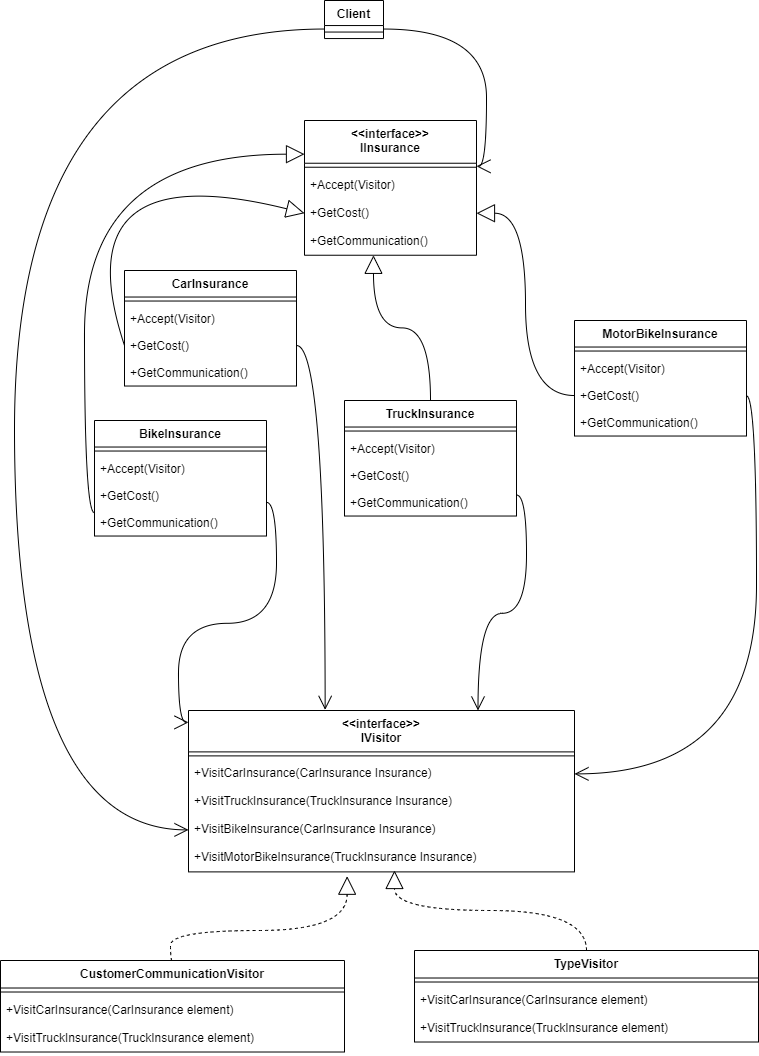

The diagram above was exported from draw.io. Its source (the exported page's mxGraphModel, read from the mxfile embedded in the PNG):
<mxGraphModel dx="1209" dy="544" grid="1" gridSize="10" guides="1" tooltips="1" connect="1" arrows="1" fold="1" page="1" pageScale="1" pageWidth="827" pageHeight="1169" math="0" shadow="0">
  <root>
    <mxCell id="0" />
    <mxCell id="1" parent="0" />
    <mxCell id="WuscU9k3cH_8bhbDONC5-105" value="Client" style="swimlane;fontStyle=1;align=center;verticalAlign=top;childLayout=stackLayout;horizontal=1;startSize=25.045454025268555;horizontalStack=0;resizeParent=1;resizeParentMax=0;resizeLast=0;collapsible=0;marginBottom=0;" parent="1" vertex="1">
      <mxGeometry x="370" y="20" width="59" height="38.045454025268555" as="geometry" />
    </mxCell>
    <mxCell id="WuscU9k3cH_8bhbDONC5-106" style="line;strokeWidth=1;fillColor=none;align=left;verticalAlign=middle;spacingTop=-1;spacingLeft=3;spacingRight=3;rotatable=0;labelPosition=right;points=[];portConstraint=eastwest;strokeColor=inherit;" parent="WuscU9k3cH_8bhbDONC5-105" vertex="1">
      <mxGeometry y="25.045454025268555" width="59" height="13" as="geometry" />
    </mxCell>
    <mxCell id="WuscU9k3cH_8bhbDONC5-107" value="&lt;&lt;interface&gt;&gt;&#10;IVisitor" style="swimlane;fontStyle=1;align=center;verticalAlign=top;childLayout=stackLayout;horizontal=1;startSize=41.38636016845703;horizontalStack=0;resizeParent=1;resizeParentMax=0;resizeLast=0;collapsible=0;marginBottom=0;" parent="1" vertex="1">
      <mxGeometry x="234" y="730" width="386" height="161.38636016845703" as="geometry" />
    </mxCell>
    <mxCell id="WuscU9k3cH_8bhbDONC5-108" style="line;strokeWidth=1;fillColor=none;align=left;verticalAlign=middle;spacingTop=-1;spacingLeft=3;spacingRight=3;rotatable=0;labelPosition=right;points=[];portConstraint=eastwest;strokeColor=inherit;" parent="WuscU9k3cH_8bhbDONC5-107" vertex="1">
      <mxGeometry y="41.38636016845703" width="386" height="8" as="geometry" />
    </mxCell>
    <mxCell id="WuscU9k3cH_8bhbDONC5-109" value="+VisitCarInsurance(CarInsurance Insurance)" style="text;strokeColor=none;fillColor=none;align=left;verticalAlign=top;spacingLeft=4;spacingRight=4;overflow=hidden;rotatable=0;points=[[0,0.5],[1,0.5]];portConstraint=eastwest;" parent="WuscU9k3cH_8bhbDONC5-107" vertex="1">
      <mxGeometry y="49.38636016845703" width="386" height="28" as="geometry" />
    </mxCell>
    <mxCell id="WuscU9k3cH_8bhbDONC5-110" value="+VisitTruckInsurance(TruckInsurance Insurance)" style="text;strokeColor=none;fillColor=none;align=left;verticalAlign=top;spacingLeft=4;spacingRight=4;overflow=hidden;rotatable=0;points=[[0,0.5],[1,0.5]];portConstraint=eastwest;" parent="WuscU9k3cH_8bhbDONC5-107" vertex="1">
      <mxGeometry y="77.38636016845703" width="386" height="28" as="geometry" />
    </mxCell>
    <mxCell id="WuscU9k3cH_8bhbDONC5-111" value="+VisitBikeInsurance(CarInsurance Insurance)" style="text;strokeColor=none;fillColor=none;align=left;verticalAlign=top;spacingLeft=4;spacingRight=4;overflow=hidden;rotatable=0;points=[[0,0.5],[1,0.5]];portConstraint=eastwest;" parent="WuscU9k3cH_8bhbDONC5-107" vertex="1">
      <mxGeometry y="105.38636016845703" width="386" height="28" as="geometry" />
    </mxCell>
    <mxCell id="WuscU9k3cH_8bhbDONC5-112" value="+VisitMotorBikeInsurance(TruckInsurance Insurance)" style="text;strokeColor=none;fillColor=none;align=left;verticalAlign=top;spacingLeft=4;spacingRight=4;overflow=hidden;rotatable=0;points=[[0,0.5],[1,0.5]];portConstraint=eastwest;" parent="WuscU9k3cH_8bhbDONC5-107" vertex="1">
      <mxGeometry y="133.38636016845703" width="386" height="28" as="geometry" />
    </mxCell>
    <mxCell id="WuscU9k3cH_8bhbDONC5-113" value="&lt;&lt;interface&gt;&gt;&#10;IInsurance" style="swimlane;fontStyle=1;align=center;verticalAlign=top;childLayout=stackLayout;horizontal=1;startSize=42.73636322021484;horizontalStack=0;resizeParent=1;resizeParentMax=0;resizeLast=0;collapsible=0;marginBottom=0;" parent="1" vertex="1">
      <mxGeometry x="350" y="140" width="172" height="134.73636322021486" as="geometry" />
    </mxCell>
    <mxCell id="WuscU9k3cH_8bhbDONC5-114" style="line;strokeWidth=1;fillColor=none;align=left;verticalAlign=middle;spacingTop=-1;spacingLeft=3;spacingRight=3;rotatable=0;labelPosition=right;points=[];portConstraint=eastwest;strokeColor=inherit;" parent="WuscU9k3cH_8bhbDONC5-113" vertex="1">
      <mxGeometry y="42.73636322021484" width="172" height="8" as="geometry" />
    </mxCell>
    <mxCell id="WuscU9k3cH_8bhbDONC5-115" value="+Accept(Visitor)" style="text;strokeColor=none;fillColor=none;align=left;verticalAlign=top;spacingLeft=4;spacingRight=4;overflow=hidden;rotatable=0;points=[[0,0.5],[1,0.5]];portConstraint=eastwest;" parent="WuscU9k3cH_8bhbDONC5-113" vertex="1">
      <mxGeometry y="50.73636322021484" width="172" height="28" as="geometry" />
    </mxCell>
    <mxCell id="WuscU9k3cH_8bhbDONC5-116" value="+GetCost()" style="text;strokeColor=none;fillColor=none;align=left;verticalAlign=top;spacingLeft=4;spacingRight=4;overflow=hidden;rotatable=0;points=[[0,0.5],[1,0.5]];portConstraint=eastwest;" parent="WuscU9k3cH_8bhbDONC5-113" vertex="1">
      <mxGeometry y="78.73636322021484" width="172" height="28" as="geometry" />
    </mxCell>
    <mxCell id="WuscU9k3cH_8bhbDONC5-117" value="+GetCommunication()" style="text;strokeColor=none;fillColor=none;align=left;verticalAlign=top;spacingLeft=4;spacingRight=4;overflow=hidden;rotatable=0;points=[[0,0.5],[1,0.5]];portConstraint=eastwest;" parent="WuscU9k3cH_8bhbDONC5-113" vertex="1">
      <mxGeometry y="106.73636322021484" width="172" height="28" as="geometry" />
    </mxCell>
    <mxCell id="WuscU9k3cH_8bhbDONC5-118" value="TruckInsurance" style="swimlane;fontStyle=1;align=center;verticalAlign=top;childLayout=stackLayout;horizontal=1;startSize=26.525249905056423;horizontalStack=0;resizeParent=1;resizeParentMax=0;resizeLast=0;collapsible=0;marginBottom=0;" parent="1" vertex="1">
      <mxGeometry x="390" y="420" width="172" height="115.52524990505643" as="geometry" />
    </mxCell>
    <mxCell id="WuscU9k3cH_8bhbDONC5-119" style="line;strokeWidth=1;fillColor=none;align=left;verticalAlign=middle;spacingTop=-1;spacingLeft=3;spacingRight=3;rotatable=0;labelPosition=right;points=[];portConstraint=eastwest;strokeColor=inherit;" parent="WuscU9k3cH_8bhbDONC5-118" vertex="1">
      <mxGeometry y="26.525249905056423" width="172" height="8" as="geometry" />
    </mxCell>
    <mxCell id="WuscU9k3cH_8bhbDONC5-120" value="+Accept(Visitor)" style="text;strokeColor=none;fillColor=none;align=left;verticalAlign=top;spacingLeft=4;spacingRight=4;overflow=hidden;rotatable=0;points=[[0,0.5],[1,0.5]];portConstraint=eastwest;" parent="WuscU9k3cH_8bhbDONC5-118" vertex="1">
      <mxGeometry y="34.52524990505643" width="172" height="27" as="geometry" />
    </mxCell>
    <mxCell id="WuscU9k3cH_8bhbDONC5-121" value="+GetCost()" style="text;strokeColor=none;fillColor=none;align=left;verticalAlign=top;spacingLeft=4;spacingRight=4;overflow=hidden;rotatable=0;points=[[0,0.5],[1,0.5]];portConstraint=eastwest;" parent="WuscU9k3cH_8bhbDONC5-118" vertex="1">
      <mxGeometry y="61.52524990505643" width="172" height="27" as="geometry" />
    </mxCell>
    <mxCell id="WuscU9k3cH_8bhbDONC5-122" value="+GetCommunication()" style="text;strokeColor=none;fillColor=none;align=left;verticalAlign=top;spacingLeft=4;spacingRight=4;overflow=hidden;rotatable=0;points=[[0,0.5],[1,0.5]];portConstraint=eastwest;" parent="WuscU9k3cH_8bhbDONC5-118" vertex="1">
      <mxGeometry y="88.52524990505643" width="172" height="27" as="geometry" />
    </mxCell>
    <mxCell id="WuscU9k3cH_8bhbDONC5-123" value="CarInsurance" style="swimlane;fontStyle=1;align=center;verticalAlign=top;childLayout=stackLayout;horizontal=1;startSize=26.525249905056423;horizontalStack=0;resizeParent=1;resizeParentMax=0;resizeLast=0;collapsible=0;marginBottom=0;" parent="1" vertex="1">
      <mxGeometry x="170" y="290" width="172" height="115.52524990505643" as="geometry" />
    </mxCell>
    <mxCell id="WuscU9k3cH_8bhbDONC5-124" style="line;strokeWidth=1;fillColor=none;align=left;verticalAlign=middle;spacingTop=-1;spacingLeft=3;spacingRight=3;rotatable=0;labelPosition=right;points=[];portConstraint=eastwest;strokeColor=inherit;" parent="WuscU9k3cH_8bhbDONC5-123" vertex="1">
      <mxGeometry y="26.525249905056423" width="172" height="8" as="geometry" />
    </mxCell>
    <mxCell id="WuscU9k3cH_8bhbDONC5-125" value="+Accept(Visitor)" style="text;strokeColor=none;fillColor=none;align=left;verticalAlign=top;spacingLeft=4;spacingRight=4;overflow=hidden;rotatable=0;points=[[0,0.5],[1,0.5]];portConstraint=eastwest;" parent="WuscU9k3cH_8bhbDONC5-123" vertex="1">
      <mxGeometry y="34.52524990505643" width="172" height="27" as="geometry" />
    </mxCell>
    <mxCell id="WuscU9k3cH_8bhbDONC5-126" value="+GetCost()" style="text;strokeColor=none;fillColor=none;align=left;verticalAlign=top;spacingLeft=4;spacingRight=4;overflow=hidden;rotatable=0;points=[[0,0.5],[1,0.5]];portConstraint=eastwest;" parent="WuscU9k3cH_8bhbDONC5-123" vertex="1">
      <mxGeometry y="61.52524990505643" width="172" height="27" as="geometry" />
    </mxCell>
    <mxCell id="WuscU9k3cH_8bhbDONC5-127" value="+GetCommunication()" style="text;strokeColor=none;fillColor=none;align=left;verticalAlign=top;spacingLeft=4;spacingRight=4;overflow=hidden;rotatable=0;points=[[0,0.5],[1,0.5]];portConstraint=eastwest;" parent="WuscU9k3cH_8bhbDONC5-123" vertex="1">
      <mxGeometry y="88.52524990505643" width="172" height="27" as="geometry" />
    </mxCell>
    <mxCell id="WuscU9k3cH_8bhbDONC5-128" value="MotorBikeInsurance" style="swimlane;fontStyle=1;align=center;verticalAlign=top;childLayout=stackLayout;horizontal=1;startSize=26.525249905056423;horizontalStack=0;resizeParent=1;resizeParentMax=0;resizeLast=0;collapsible=0;marginBottom=0;" parent="1" vertex="1">
      <mxGeometry x="620" y="340" width="172" height="115.52524990505643" as="geometry" />
    </mxCell>
    <mxCell id="WuscU9k3cH_8bhbDONC5-129" style="line;strokeWidth=1;fillColor=none;align=left;verticalAlign=middle;spacingTop=-1;spacingLeft=3;spacingRight=3;rotatable=0;labelPosition=right;points=[];portConstraint=eastwest;strokeColor=inherit;" parent="WuscU9k3cH_8bhbDONC5-128" vertex="1">
      <mxGeometry y="26.525249905056423" width="172" height="8" as="geometry" />
    </mxCell>
    <mxCell id="WuscU9k3cH_8bhbDONC5-130" value="+Accept(Visitor)" style="text;strokeColor=none;fillColor=none;align=left;verticalAlign=top;spacingLeft=4;spacingRight=4;overflow=hidden;rotatable=0;points=[[0,0.5],[1,0.5]];portConstraint=eastwest;" parent="WuscU9k3cH_8bhbDONC5-128" vertex="1">
      <mxGeometry y="34.52524990505643" width="172" height="27" as="geometry" />
    </mxCell>
    <mxCell id="WuscU9k3cH_8bhbDONC5-131" value="+GetCost()" style="text;strokeColor=none;fillColor=none;align=left;verticalAlign=top;spacingLeft=4;spacingRight=4;overflow=hidden;rotatable=0;points=[[0,0.5],[1,0.5]];portConstraint=eastwest;" parent="WuscU9k3cH_8bhbDONC5-128" vertex="1">
      <mxGeometry y="61.52524990505643" width="172" height="27" as="geometry" />
    </mxCell>
    <mxCell id="WuscU9k3cH_8bhbDONC5-132" value="+GetCommunication()" style="text;strokeColor=none;fillColor=none;align=left;verticalAlign=top;spacingLeft=4;spacingRight=4;overflow=hidden;rotatable=0;points=[[0,0.5],[1,0.5]];portConstraint=eastwest;" parent="WuscU9k3cH_8bhbDONC5-128" vertex="1">
      <mxGeometry y="88.52524990505643" width="172" height="27" as="geometry" />
    </mxCell>
    <mxCell id="WuscU9k3cH_8bhbDONC5-133" value="BikeInsurance" style="swimlane;fontStyle=1;align=center;verticalAlign=top;childLayout=stackLayout;horizontal=1;startSize=26.525249905056423;horizontalStack=0;resizeParent=1;resizeParentMax=0;resizeLast=0;collapsible=0;marginBottom=0;" parent="1" vertex="1">
      <mxGeometry x="140" y="440" width="172" height="115.52524990505643" as="geometry" />
    </mxCell>
    <mxCell id="WuscU9k3cH_8bhbDONC5-134" style="line;strokeWidth=1;fillColor=none;align=left;verticalAlign=middle;spacingTop=-1;spacingLeft=3;spacingRight=3;rotatable=0;labelPosition=right;points=[];portConstraint=eastwest;strokeColor=inherit;" parent="WuscU9k3cH_8bhbDONC5-133" vertex="1">
      <mxGeometry y="26.525249905056423" width="172" height="8" as="geometry" />
    </mxCell>
    <mxCell id="WuscU9k3cH_8bhbDONC5-135" value="+Accept(Visitor)" style="text;strokeColor=none;fillColor=none;align=left;verticalAlign=top;spacingLeft=4;spacingRight=4;overflow=hidden;rotatable=0;points=[[0,0.5],[1,0.5]];portConstraint=eastwest;" parent="WuscU9k3cH_8bhbDONC5-133" vertex="1">
      <mxGeometry y="34.52524990505643" width="172" height="27" as="geometry" />
    </mxCell>
    <mxCell id="WuscU9k3cH_8bhbDONC5-136" value="+GetCost()" style="text;strokeColor=none;fillColor=none;align=left;verticalAlign=top;spacingLeft=4;spacingRight=4;overflow=hidden;rotatable=0;points=[[0,0.5],[1,0.5]];portConstraint=eastwest;" parent="WuscU9k3cH_8bhbDONC5-133" vertex="1">
      <mxGeometry y="61.52524990505643" width="172" height="27" as="geometry" />
    </mxCell>
    <mxCell id="WuscU9k3cH_8bhbDONC5-137" value="+GetCommunication()" style="text;strokeColor=none;fillColor=none;align=left;verticalAlign=top;spacingLeft=4;spacingRight=4;overflow=hidden;rotatable=0;points=[[0,0.5],[1,0.5]];portConstraint=eastwest;" parent="WuscU9k3cH_8bhbDONC5-133" vertex="1">
      <mxGeometry y="88.52524990505643" width="172" height="27" as="geometry" />
    </mxCell>
    <mxCell id="WuscU9k3cH_8bhbDONC5-138" value="TypeVisitor" style="swimlane;fontStyle=1;align=center;verticalAlign=top;childLayout=stackLayout;horizontal=1;startSize=27.50649152483259;horizontalStack=0;resizeParent=1;resizeParentMax=0;resizeLast=0;collapsible=0;marginBottom=0;" parent="1" vertex="1">
      <mxGeometry x="460" y="970" width="344" height="91.5064915248326" as="geometry" />
    </mxCell>
    <mxCell id="WuscU9k3cH_8bhbDONC5-139" style="line;strokeWidth=1;fillColor=none;align=left;verticalAlign=middle;spacingTop=-1;spacingLeft=3;spacingRight=3;rotatable=0;labelPosition=right;points=[];portConstraint=eastwest;strokeColor=inherit;" parent="WuscU9k3cH_8bhbDONC5-138" vertex="1">
      <mxGeometry y="27.50649152483259" width="344" height="8" as="geometry" />
    </mxCell>
    <mxCell id="WuscU9k3cH_8bhbDONC5-140" value="+VisitCarInsurance(CarInsurance element)" style="text;strokeColor=none;fillColor=none;align=left;verticalAlign=top;spacingLeft=4;spacingRight=4;overflow=hidden;rotatable=0;points=[[0,0.5],[1,0.5]];portConstraint=eastwest;" parent="WuscU9k3cH_8bhbDONC5-138" vertex="1">
      <mxGeometry y="35.50649152483259" width="344" height="28" as="geometry" />
    </mxCell>
    <mxCell id="WuscU9k3cH_8bhbDONC5-141" value="+VisitTruckInsurance(TruckInsurance element)" style="text;strokeColor=none;fillColor=none;align=left;verticalAlign=top;spacingLeft=4;spacingRight=4;overflow=hidden;rotatable=0;points=[[0,0.5],[1,0.5]];portConstraint=eastwest;" parent="WuscU9k3cH_8bhbDONC5-138" vertex="1">
      <mxGeometry y="63.50649152483259" width="344" height="28" as="geometry" />
    </mxCell>
    <mxCell id="WuscU9k3cH_8bhbDONC5-142" value="CustomerCommunicationVisitor" style="swimlane;fontStyle=1;align=center;verticalAlign=top;childLayout=stackLayout;horizontal=1;startSize=27.50649152483259;horizontalStack=0;resizeParent=1;resizeParentMax=0;resizeLast=0;collapsible=0;marginBottom=0;" parent="1" vertex="1">
      <mxGeometry x="46" y="980" width="344" height="91.5064915248326" as="geometry" />
    </mxCell>
    <mxCell id="WuscU9k3cH_8bhbDONC5-143" style="line;strokeWidth=1;fillColor=none;align=left;verticalAlign=middle;spacingTop=-1;spacingLeft=3;spacingRight=3;rotatable=0;labelPosition=right;points=[];portConstraint=eastwest;strokeColor=inherit;" parent="WuscU9k3cH_8bhbDONC5-142" vertex="1">
      <mxGeometry y="27.50649152483259" width="344" height="8" as="geometry" />
    </mxCell>
    <mxCell id="WuscU9k3cH_8bhbDONC5-144" value="+VisitCarInsurance(CarInsurance element)" style="text;strokeColor=none;fillColor=none;align=left;verticalAlign=top;spacingLeft=4;spacingRight=4;overflow=hidden;rotatable=0;points=[[0,0.5],[1,0.5]];portConstraint=eastwest;" parent="WuscU9k3cH_8bhbDONC5-142" vertex="1">
      <mxGeometry y="35.50649152483259" width="344" height="28" as="geometry" />
    </mxCell>
    <mxCell id="WuscU9k3cH_8bhbDONC5-145" value="+VisitTruckInsurance(TruckInsurance element)" style="text;strokeColor=none;fillColor=none;align=left;verticalAlign=top;spacingLeft=4;spacingRight=4;overflow=hidden;rotatable=0;points=[[0,0.5],[1,0.5]];portConstraint=eastwest;" parent="WuscU9k3cH_8bhbDONC5-142" vertex="1">
      <mxGeometry y="63.50649152483259" width="344" height="28" as="geometry" />
    </mxCell>
    <mxCell id="WuscU9k3cH_8bhbDONC5-146" value="" style="curved=1;dashed=1;startArrow=none;endArrow=block;endSize=16;endFill=0;exitX=0.5;exitY=0;rounded=0;edgeStyle=orthogonalEdgeStyle;exitDx=0;exitDy=0;" parent="1" source="WuscU9k3cH_8bhbDONC5-138" edge="1">
      <mxGeometry relative="1" as="geometry">
        <mxPoint x="440" y="890" as="targetPoint" />
      </mxGeometry>
    </mxCell>
    <mxCell id="WuscU9k3cH_8bhbDONC5-147" value="" style="curved=1;dashed=1;startArrow=none;endArrow=block;endSize=16;endFill=0;exitX=0.5;exitY=0;entryX=0.411;entryY=1.155;rounded=0;edgeStyle=orthogonalEdgeStyle;entryDx=0;entryDy=0;entryPerimeter=0;exitDx=0;exitDy=0;" parent="1" source="WuscU9k3cH_8bhbDONC5-142" target="WuscU9k3cH_8bhbDONC5-112" edge="1">
      <mxGeometry relative="1" as="geometry">
        <Array as="points">
          <mxPoint x="216" y="950" />
          <mxPoint x="393" y="950" />
        </Array>
      </mxGeometry>
    </mxCell>
    <mxCell id="WuscU9k3cH_8bhbDONC5-148" value="" style="curved=1;startArrow=none;endArrow=open;endSize=12;entryX=1.0021636430607286;entryY=0.33892633445764736;rounded=0;edgeStyle=orthogonalEdgeStyle;exitX=1;exitY=0.75;exitDx=0;exitDy=0;" parent="1" source="WuscU9k3cH_8bhbDONC5-105" target="WuscU9k3cH_8bhbDONC5-113" edge="1">
      <mxGeometry relative="1" as="geometry">
        <mxPoint x="450" y="50" as="sourcePoint" />
      </mxGeometry>
    </mxCell>
    <mxCell id="WuscU9k3cH_8bhbDONC5-149" value="" style="curved=1;startArrow=none;endArrow=open;endSize=12;entryX=0;entryY=0.5;rounded=0;edgeStyle=orthogonalEdgeStyle;entryDx=0;entryDy=0;exitX=0;exitY=0.75;exitDx=0;exitDy=0;" parent="1" source="WuscU9k3cH_8bhbDONC5-105" target="WuscU9k3cH_8bhbDONC5-111" edge="1">
      <mxGeometry relative="1" as="geometry">
        <Array as="points">
          <mxPoint x="60" y="49" />
          <mxPoint x="60" y="849" />
        </Array>
        <mxPoint x="340" y="80" as="sourcePoint" />
      </mxGeometry>
    </mxCell>
    <mxCell id="WuscU9k3cH_8bhbDONC5-150" value="" style="startArrow=none;endArrow=block;endSize=16;endFill=0;exitX=0.5;exitY=0;rounded=0;exitDx=0;exitDy=0;edgeStyle=orthogonalEdgeStyle;entryX=0.401;entryY=1.003;entryDx=0;entryDy=0;entryPerimeter=0;curved=1;" parent="1" source="WuscU9k3cH_8bhbDONC5-118" target="WuscU9k3cH_8bhbDONC5-117" edge="1">
      <mxGeometry relative="1" as="geometry">
        <mxPoint x="420" y="310" as="targetPoint" />
      </mxGeometry>
    </mxCell>
    <mxCell id="WuscU9k3cH_8bhbDONC5-151" value="" style="curved=1;startArrow=none;endArrow=block;endSize=16;endFill=0;exitX=-0.001486667366914971;exitY=0.7988153162314605;rounded=0;edgeStyle=orthogonalEdgeStyle;entryX=0;entryY=0.25;entryDx=0;entryDy=0;" parent="1" source="WuscU9k3cH_8bhbDONC5-133" target="WuscU9k3cH_8bhbDONC5-113" edge="1">
      <mxGeometry relative="1" as="geometry">
        <mxPoint x="120" y="180" as="targetPoint" />
      </mxGeometry>
    </mxCell>
    <mxCell id="WuscU9k3cH_8bhbDONC5-152" value="" style="curved=1;startArrow=none;endArrow=block;endSize=16;endFill=0;rounded=0;edgeStyle=orthogonalEdgeStyle;entryX=1;entryY=0.5;entryDx=0;entryDy=0;exitX=0;exitY=0.5;exitDx=0;exitDy=0;" parent="1" source="WuscU9k3cH_8bhbDONC5-131" target="WuscU9k3cH_8bhbDONC5-116" edge="1">
      <mxGeometry relative="1" as="geometry">
        <mxPoint x="540" y="600" as="sourcePoint" />
        <mxPoint x="520" y="300" as="targetPoint" />
      </mxGeometry>
    </mxCell>
    <mxCell id="WuscU9k3cH_8bhbDONC5-153" value="" style="curved=1;startArrow=none;endArrow=block;endSize=16;endFill=0;exitX=0;exitY=0.5;entryX=0;entryY=0.5;rounded=0;exitDx=0;exitDy=0;entryDx=0;entryDy=0;" parent="1" source="WuscU9k3cH_8bhbDONC5-126" target="WuscU9k3cH_8bhbDONC5-116" edge="1">
      <mxGeometry relative="1" as="geometry">
        <Array as="points">
          <mxPoint x="106" y="172" />
        </Array>
      </mxGeometry>
    </mxCell>
    <mxCell id="WuscU9k3cH_8bhbDONC5-154" value="" style="curved=1;startArrow=none;endArrow=open;endSize=12;exitX=1.0028406187545422;exitY=0.8202512486460388;entryX=0.75;entryY=0;rounded=0;edgeStyle=orthogonalEdgeStyle;entryDx=0;entryDy=0;" parent="1" source="WuscU9k3cH_8bhbDONC5-118" target="WuscU9k3cH_8bhbDONC5-107" edge="1">
      <mxGeometry relative="1" as="geometry" />
    </mxCell>
    <mxCell id="WuscU9k3cH_8bhbDONC5-155" value="" style="startArrow=none;endArrow=open;endSize=12;exitX=1.0006769756938136;exitY=0.7089909510230447;entryX=-0.0008098325581130586;entryY=0.07287859794344718;rounded=0;edgeStyle=orthogonalEdgeStyle;elbow=vertical;curved=1;" parent="1" source="WuscU9k3cH_8bhbDONC5-133" target="WuscU9k3cH_8bhbDONC5-107" edge="1">
      <mxGeometry relative="1" as="geometry" />
    </mxCell>
    <mxCell id="WuscU9k3cH_8bhbDONC5-156" value="" style="startArrow=none;endArrow=open;endSize=12;exitX=1.0043272861214572;exitY=0.6552960141079155;entryX=1;entryY=0.5;rounded=0;edgeStyle=orthogonalEdgeStyle;elbow=vertical;curved=1;entryDx=0;entryDy=0;" parent="1" source="WuscU9k3cH_8bhbDONC5-128" target="WuscU9k3cH_8bhbDONC5-109" edge="1">
      <mxGeometry relative="1" as="geometry" />
    </mxCell>
    <mxCell id="JXsY9Av08gYLq1fEhbQ2-2" value="" style="curved=1;startArrow=none;endArrow=open;endSize=12;exitX=1;exitY=0.5;entryX=0.354;entryY=-0.004;rounded=0;edgeStyle=orthogonalEdgeStyle;exitDx=0;exitDy=0;entryDx=0;entryDy=0;entryPerimeter=0;" parent="1" source="WuscU9k3cH_8bhbDONC5-126" target="WuscU9k3cH_8bhbDONC5-107" edge="1">
      <mxGeometry relative="1" as="geometry">
        <mxPoint x="572" y="525" as="sourcePoint" />
        <mxPoint x="305" y="740" as="targetPoint" />
      </mxGeometry>
    </mxCell>
  </root>
</mxGraphModel>